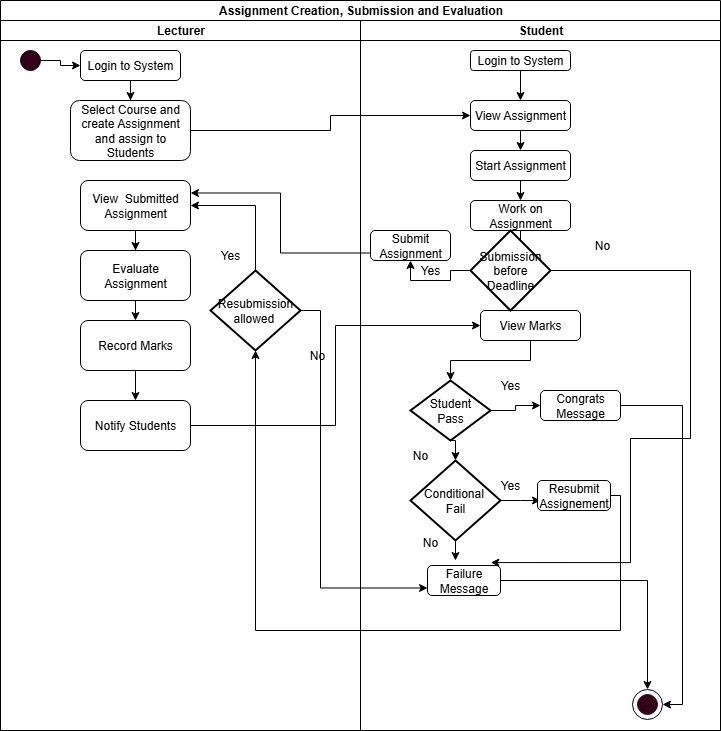

The diagram above was exported from draw.io. Its source (the exported page's mxGraphModel, read from the mxfile embedded in the PNG):
<mxGraphModel dx="1183" dy="641" grid="1" gridSize="10" guides="1" tooltips="1" connect="1" arrows="1" fold="1" page="1" pageScale="1" pageWidth="827" pageHeight="1169" math="0" shadow="0">
  <root>
    <mxCell id="WIyWlLk6GJQsqaUBKTNV-0" />
    <mxCell id="WIyWlLk6GJQsqaUBKTNV-1" parent="WIyWlLk6GJQsqaUBKTNV-0" />
    <mxCell id="oaFihupvre68x7rCdRRX-6" value="Assignment Creation, Submission and Evaluation" style="swimlane;childLayout=stackLayout;resizeParent=1;resizeParentMax=0;startSize=20;html=1;" vertex="1" parent="WIyWlLk6GJQsqaUBKTNV-1">
      <mxGeometry x="230" y="20" width="720" height="730" as="geometry" />
    </mxCell>
    <mxCell id="oaFihupvre68x7rCdRRX-7" value="Lecturer" style="swimlane;startSize=20;html=1;" vertex="1" parent="oaFihupvre68x7rCdRRX-6">
      <mxGeometry y="20" width="360" height="710" as="geometry" />
    </mxCell>
    <mxCell id="oaFihupvre68x7rCdRRX-86" style="edgeStyle=orthogonalEdgeStyle;rounded=0;orthogonalLoop=1;jettySize=auto;html=1;exitX=1;exitY=0.5;exitDx=0;exitDy=0;entryX=0;entryY=0.5;entryDx=0;entryDy=0;" edge="1" parent="oaFihupvre68x7rCdRRX-7" source="oaFihupvre68x7rCdRRX-10" target="oaFihupvre68x7rCdRRX-12">
      <mxGeometry relative="1" as="geometry" />
    </mxCell>
    <mxCell id="oaFihupvre68x7rCdRRX-10" value="" style="ellipse;whiteSpace=wrap;html=1;aspect=fixed;fillColor=#33001A;" vertex="1" parent="oaFihupvre68x7rCdRRX-7">
      <mxGeometry x="20" y="30" width="20" height="20" as="geometry" />
    </mxCell>
    <mxCell id="oaFihupvre68x7rCdRRX-64" style="edgeStyle=orthogonalEdgeStyle;rounded=0;orthogonalLoop=1;jettySize=auto;html=1;exitX=0.5;exitY=1;exitDx=0;exitDy=0;" edge="1" parent="oaFihupvre68x7rCdRRX-7" source="oaFihupvre68x7rCdRRX-12" target="oaFihupvre68x7rCdRRX-14">
      <mxGeometry relative="1" as="geometry" />
    </mxCell>
    <mxCell id="oaFihupvre68x7rCdRRX-12" value="Login to System" style="rounded=1;whiteSpace=wrap;html=1;" vertex="1" parent="oaFihupvre68x7rCdRRX-7">
      <mxGeometry x="80" y="30" width="100" height="30" as="geometry" />
    </mxCell>
    <mxCell id="oaFihupvre68x7rCdRRX-14" value="Select Course and create Assignment and assign to Students" style="rounded=1;whiteSpace=wrap;html=1;" vertex="1" parent="oaFihupvre68x7rCdRRX-7">
      <mxGeometry x="70" y="80" width="120" height="60" as="geometry" />
    </mxCell>
    <mxCell id="oaFihupvre68x7rCdRRX-75" style="edgeStyle=orthogonalEdgeStyle;rounded=0;orthogonalLoop=1;jettySize=auto;html=1;exitX=0.5;exitY=1;exitDx=0;exitDy=0;" edge="1" parent="oaFihupvre68x7rCdRRX-7" source="oaFihupvre68x7rCdRRX-27" target="oaFihupvre68x7rCdRRX-28">
      <mxGeometry relative="1" as="geometry" />
    </mxCell>
    <mxCell id="oaFihupvre68x7rCdRRX-27" value="View&amp;nbsp; Submitted Assignment" style="rounded=1;whiteSpace=wrap;html=1;" vertex="1" parent="oaFihupvre68x7rCdRRX-7">
      <mxGeometry x="80" y="160" width="110" height="50" as="geometry" />
    </mxCell>
    <mxCell id="oaFihupvre68x7rCdRRX-70" style="edgeStyle=orthogonalEdgeStyle;rounded=0;orthogonalLoop=1;jettySize=auto;html=1;exitX=0.5;exitY=1;exitDx=0;exitDy=0;entryX=0.5;entryY=0;entryDx=0;entryDy=0;" edge="1" parent="oaFihupvre68x7rCdRRX-7" source="oaFihupvre68x7rCdRRX-28" target="oaFihupvre68x7rCdRRX-29">
      <mxGeometry relative="1" as="geometry" />
    </mxCell>
    <mxCell id="oaFihupvre68x7rCdRRX-28" value="Evaluate Assignment" style="rounded=1;whiteSpace=wrap;html=1;" vertex="1" parent="oaFihupvre68x7rCdRRX-7">
      <mxGeometry x="80" y="230" width="110" height="50" as="geometry" />
    </mxCell>
    <mxCell id="oaFihupvre68x7rCdRRX-77" style="edgeStyle=orthogonalEdgeStyle;rounded=0;orthogonalLoop=1;jettySize=auto;html=1;exitX=0.5;exitY=1;exitDx=0;exitDy=0;entryX=0.5;entryY=0;entryDx=0;entryDy=0;" edge="1" parent="oaFihupvre68x7rCdRRX-7" source="oaFihupvre68x7rCdRRX-29" target="oaFihupvre68x7rCdRRX-30">
      <mxGeometry relative="1" as="geometry" />
    </mxCell>
    <mxCell id="oaFihupvre68x7rCdRRX-29" value="Record Marks" style="rounded=1;whiteSpace=wrap;html=1;" vertex="1" parent="oaFihupvre68x7rCdRRX-7">
      <mxGeometry x="80" y="300" width="110" height="50" as="geometry" />
    </mxCell>
    <mxCell id="oaFihupvre68x7rCdRRX-30" value="Notify Students" style="rounded=1;whiteSpace=wrap;html=1;" vertex="1" parent="oaFihupvre68x7rCdRRX-7">
      <mxGeometry x="80" y="380" width="110" height="50" as="geometry" />
    </mxCell>
    <mxCell id="oaFihupvre68x7rCdRRX-100" style="edgeStyle=orthogonalEdgeStyle;rounded=0;orthogonalLoop=1;jettySize=auto;html=1;exitX=0.5;exitY=0;exitDx=0;exitDy=0;exitPerimeter=0;entryX=1;entryY=0.5;entryDx=0;entryDy=0;" edge="1" parent="oaFihupvre68x7rCdRRX-7" source="oaFihupvre68x7rCdRRX-98" target="oaFihupvre68x7rCdRRX-27">
      <mxGeometry relative="1" as="geometry" />
    </mxCell>
    <mxCell id="oaFihupvre68x7rCdRRX-98" value="Resubmission&lt;br&gt;allowed&amp;nbsp;" style="strokeWidth=2;html=1;shape=mxgraph.flowchart.decision;whiteSpace=wrap;" vertex="1" parent="oaFihupvre68x7rCdRRX-7">
      <mxGeometry x="210" y="250" width="90" height="80" as="geometry" />
    </mxCell>
    <mxCell id="oaFihupvre68x7rCdRRX-71" style="edgeStyle=orthogonalEdgeStyle;rounded=0;orthogonalLoop=1;jettySize=auto;html=1;exitX=0;exitY=0.75;exitDx=0;exitDy=0;entryX=1;entryY=0.25;entryDx=0;entryDy=0;" edge="1" parent="oaFihupvre68x7rCdRRX-6" source="oaFihupvre68x7rCdRRX-88" target="oaFihupvre68x7rCdRRX-27">
      <mxGeometry relative="1" as="geometry">
        <mxPoint x="460" y="275" as="sourcePoint" />
      </mxGeometry>
    </mxCell>
    <mxCell id="oaFihupvre68x7rCdRRX-73" style="edgeStyle=orthogonalEdgeStyle;rounded=0;orthogonalLoop=1;jettySize=auto;html=1;exitX=1;exitY=0.5;exitDx=0;exitDy=0;" edge="1" parent="oaFihupvre68x7rCdRRX-6" source="oaFihupvre68x7rCdRRX-14" target="oaFihupvre68x7rCdRRX-15">
      <mxGeometry relative="1" as="geometry" />
    </mxCell>
    <mxCell id="oaFihupvre68x7rCdRRX-78" style="edgeStyle=orthogonalEdgeStyle;rounded=0;orthogonalLoop=1;jettySize=auto;html=1;exitX=1;exitY=0.5;exitDx=0;exitDy=0;entryX=0;entryY=0.5;entryDx=0;entryDy=0;" edge="1" parent="oaFihupvre68x7rCdRRX-6" source="oaFihupvre68x7rCdRRX-30" target="oaFihupvre68x7rCdRRX-31">
      <mxGeometry relative="1" as="geometry" />
    </mxCell>
    <mxCell id="oaFihupvre68x7rCdRRX-8" value="Student" style="swimlane;startSize=20;html=1;" vertex="1" parent="oaFihupvre68x7rCdRRX-6">
      <mxGeometry x="360" y="20" width="360" height="710" as="geometry" />
    </mxCell>
    <mxCell id="oaFihupvre68x7rCdRRX-65" style="edgeStyle=orthogonalEdgeStyle;rounded=0;orthogonalLoop=1;jettySize=auto;html=1;exitX=0.5;exitY=1;exitDx=0;exitDy=0;" edge="1" parent="oaFihupvre68x7rCdRRX-8" source="oaFihupvre68x7rCdRRX-13" target="oaFihupvre68x7rCdRRX-15">
      <mxGeometry relative="1" as="geometry" />
    </mxCell>
    <mxCell id="oaFihupvre68x7rCdRRX-13" value="Login to System" style="rounded=1;whiteSpace=wrap;html=1;" vertex="1" parent="oaFihupvre68x7rCdRRX-8">
      <mxGeometry x="110" y="30" width="100" height="20" as="geometry" />
    </mxCell>
    <mxCell id="oaFihupvre68x7rCdRRX-67" style="edgeStyle=orthogonalEdgeStyle;rounded=0;orthogonalLoop=1;jettySize=auto;html=1;exitX=0.5;exitY=1;exitDx=0;exitDy=0;entryX=0.5;entryY=0;entryDx=0;entryDy=0;" edge="1" parent="oaFihupvre68x7rCdRRX-8" source="oaFihupvre68x7rCdRRX-15" target="oaFihupvre68x7rCdRRX-24">
      <mxGeometry relative="1" as="geometry" />
    </mxCell>
    <mxCell id="oaFihupvre68x7rCdRRX-15" value="View Assignment" style="rounded=1;whiteSpace=wrap;html=1;" vertex="1" parent="oaFihupvre68x7rCdRRX-8">
      <mxGeometry x="110" y="80" width="100" height="30" as="geometry" />
    </mxCell>
    <mxCell id="oaFihupvre68x7rCdRRX-74" style="edgeStyle=orthogonalEdgeStyle;rounded=0;orthogonalLoop=1;jettySize=auto;html=1;exitX=0.5;exitY=1;exitDx=0;exitDy=0;entryX=0.5;entryY=0;entryDx=0;entryDy=0;" edge="1" parent="oaFihupvre68x7rCdRRX-8" source="oaFihupvre68x7rCdRRX-24" target="oaFihupvre68x7rCdRRX-25">
      <mxGeometry relative="1" as="geometry" />
    </mxCell>
    <mxCell id="oaFihupvre68x7rCdRRX-24" value="Start Assignment" style="rounded=1;whiteSpace=wrap;html=1;" vertex="1" parent="oaFihupvre68x7rCdRRX-8">
      <mxGeometry x="110" y="130" width="100" height="30" as="geometry" />
    </mxCell>
    <mxCell id="oaFihupvre68x7rCdRRX-68" style="edgeStyle=orthogonalEdgeStyle;rounded=0;orthogonalLoop=1;jettySize=auto;html=1;exitX=0.5;exitY=1;exitDx=0;exitDy=0;entryX=0.5;entryY=0;entryDx=0;entryDy=0;" edge="1" parent="oaFihupvre68x7rCdRRX-8" source="oaFihupvre68x7rCdRRX-25">
      <mxGeometry relative="1" as="geometry">
        <mxPoint x="160" y="240" as="targetPoint" />
      </mxGeometry>
    </mxCell>
    <mxCell id="oaFihupvre68x7rCdRRX-25" value="Work on Assignment" style="rounded=1;whiteSpace=wrap;html=1;" vertex="1" parent="oaFihupvre68x7rCdRRX-8">
      <mxGeometry x="110" y="180" width="100" height="30" as="geometry" />
    </mxCell>
    <mxCell id="oaFihupvre68x7rCdRRX-97" style="edgeStyle=orthogonalEdgeStyle;rounded=0;orthogonalLoop=1;jettySize=auto;html=1;exitX=0.5;exitY=1;exitDx=0;exitDy=0;" edge="1" parent="oaFihupvre68x7rCdRRX-8" source="oaFihupvre68x7rCdRRX-31" target="oaFihupvre68x7rCdRRX-32">
      <mxGeometry relative="1" as="geometry" />
    </mxCell>
    <mxCell id="oaFihupvre68x7rCdRRX-31" value="View Marks" style="rounded=1;whiteSpace=wrap;html=1;" vertex="1" parent="oaFihupvre68x7rCdRRX-8">
      <mxGeometry x="120" y="290" width="100" height="30" as="geometry" />
    </mxCell>
    <mxCell id="oaFihupvre68x7rCdRRX-55" style="edgeStyle=orthogonalEdgeStyle;rounded=0;orthogonalLoop=1;jettySize=auto;html=1;exitX=1;exitY=0.5;exitDx=0;exitDy=0;exitPerimeter=0;entryX=0;entryY=0.5;entryDx=0;entryDy=0;" edge="1" parent="oaFihupvre68x7rCdRRX-8" source="oaFihupvre68x7rCdRRX-32" target="oaFihupvre68x7rCdRRX-33">
      <mxGeometry relative="1" as="geometry" />
    </mxCell>
    <mxCell id="oaFihupvre68x7rCdRRX-32" value="Student&lt;br&gt;Pass" style="strokeWidth=2;html=1;shape=mxgraph.flowchart.decision;whiteSpace=wrap;" vertex="1" parent="oaFihupvre68x7rCdRRX-8">
      <mxGeometry x="50" y="360" width="80" height="60" as="geometry" />
    </mxCell>
    <mxCell id="oaFihupvre68x7rCdRRX-62" style="edgeStyle=orthogonalEdgeStyle;rounded=0;orthogonalLoop=1;jettySize=auto;html=1;exitX=1;exitY=0.5;exitDx=0;exitDy=0;entryX=1;entryY=0.5;entryDx=0;entryDy=0;" edge="1" parent="oaFihupvre68x7rCdRRX-8" source="oaFihupvre68x7rCdRRX-33" target="oaFihupvre68x7rCdRRX-34">
      <mxGeometry relative="1" as="geometry" />
    </mxCell>
    <mxCell id="oaFihupvre68x7rCdRRX-33" value="Congrats Message" style="rounded=1;whiteSpace=wrap;html=1;" vertex="1" parent="oaFihupvre68x7rCdRRX-8">
      <mxGeometry x="180" y="370" width="80" height="30" as="geometry" />
    </mxCell>
    <mxCell id="oaFihupvre68x7rCdRRX-34" value="" style="ellipse;whiteSpace=wrap;html=1;aspect=fixed;" vertex="1" parent="oaFihupvre68x7rCdRRX-8">
      <mxGeometry x="272" y="669" width="30" height="30" as="geometry" />
    </mxCell>
    <mxCell id="oaFihupvre68x7rCdRRX-54" value="" style="ellipse;whiteSpace=wrap;html=1;aspect=fixed;strokeColor=#33001A;fillColor=#33001A;" vertex="1" parent="oaFihupvre68x7rCdRRX-8">
      <mxGeometry x="277" y="674" width="20" height="20" as="geometry" />
    </mxCell>
    <mxCell id="oaFihupvre68x7rCdRRX-56" value="Yes" style="text;html=1;align=center;verticalAlign=middle;whiteSpace=wrap;rounded=0;" vertex="1" parent="oaFihupvre68x7rCdRRX-8">
      <mxGeometry x="120" y="350" width="60" height="30" as="geometry" />
    </mxCell>
    <mxCell id="oaFihupvre68x7rCdRRX-59" style="edgeStyle=orthogonalEdgeStyle;rounded=0;orthogonalLoop=1;jettySize=auto;html=1;exitX=1;exitY=0.5;exitDx=0;exitDy=0;exitPerimeter=0;" edge="1" parent="oaFihupvre68x7rCdRRX-8" source="oaFihupvre68x7rCdRRX-57">
      <mxGeometry relative="1" as="geometry">
        <mxPoint x="180" y="480" as="targetPoint" />
      </mxGeometry>
    </mxCell>
    <mxCell id="oaFihupvre68x7rCdRRX-84" style="edgeStyle=orthogonalEdgeStyle;rounded=0;orthogonalLoop=1;jettySize=auto;html=1;exitX=0.5;exitY=1;exitDx=0;exitDy=0;exitPerimeter=0;" edge="1" parent="oaFihupvre68x7rCdRRX-8" source="oaFihupvre68x7rCdRRX-57">
      <mxGeometry relative="1" as="geometry">
        <mxPoint x="95" y="540" as="targetPoint" />
      </mxGeometry>
    </mxCell>
    <mxCell id="oaFihupvre68x7rCdRRX-57" value="Conditional&amp;nbsp;&lt;br&gt;Fail" style="strokeWidth=2;html=1;shape=mxgraph.flowchart.decision;whiteSpace=wrap;" vertex="1" parent="oaFihupvre68x7rCdRRX-8">
      <mxGeometry x="50" y="440" width="90" height="80" as="geometry" />
    </mxCell>
    <mxCell id="oaFihupvre68x7rCdRRX-58" style="edgeStyle=orthogonalEdgeStyle;rounded=0;orthogonalLoop=1;jettySize=auto;html=1;exitX=0.5;exitY=1;exitDx=0;exitDy=0;exitPerimeter=0;entryX=0.5;entryY=0;entryDx=0;entryDy=0;entryPerimeter=0;" edge="1" parent="oaFihupvre68x7rCdRRX-8" source="oaFihupvre68x7rCdRRX-32" target="oaFihupvre68x7rCdRRX-57">
      <mxGeometry relative="1" as="geometry" />
    </mxCell>
    <mxCell id="oaFihupvre68x7rCdRRX-60" value="Resubmit Assignement" style="rounded=1;whiteSpace=wrap;html=1;" vertex="1" parent="oaFihupvre68x7rCdRRX-8">
      <mxGeometry x="177" y="460" width="73" height="30" as="geometry" />
    </mxCell>
    <mxCell id="oaFihupvre68x7rCdRRX-79" value="Yes" style="text;html=1;align=center;verticalAlign=middle;whiteSpace=wrap;rounded=0;" vertex="1" parent="oaFihupvre68x7rCdRRX-8">
      <mxGeometry x="120" y="450" width="60" height="30" as="geometry" />
    </mxCell>
    <mxCell id="oaFihupvre68x7rCdRRX-80" value="No" style="text;html=1;align=center;verticalAlign=middle;whiteSpace=wrap;rounded=0;" vertex="1" parent="oaFihupvre68x7rCdRRX-8">
      <mxGeometry x="30" y="420" width="60" height="30" as="geometry" />
    </mxCell>
    <mxCell id="oaFihupvre68x7rCdRRX-83" style="edgeStyle=orthogonalEdgeStyle;rounded=0;orthogonalLoop=1;jettySize=auto;html=1;exitX=1;exitY=0.5;exitDx=0;exitDy=0;entryX=0.5;entryY=0;entryDx=0;entryDy=0;" edge="1" parent="oaFihupvre68x7rCdRRX-8" source="oaFihupvre68x7rCdRRX-81" target="oaFihupvre68x7rCdRRX-34">
      <mxGeometry relative="1" as="geometry" />
    </mxCell>
    <mxCell id="oaFihupvre68x7rCdRRX-81" value="Failure Message" style="rounded=1;whiteSpace=wrap;html=1;" vertex="1" parent="oaFihupvre68x7rCdRRX-8">
      <mxGeometry x="67" y="545" width="73" height="30" as="geometry" />
    </mxCell>
    <mxCell id="oaFihupvre68x7rCdRRX-94" style="edgeStyle=orthogonalEdgeStyle;rounded=0;orthogonalLoop=1;jettySize=auto;html=1;exitX=0;exitY=0.5;exitDx=0;exitDy=0;exitPerimeter=0;entryX=0.5;entryY=1;entryDx=0;entryDy=0;" edge="1" parent="oaFihupvre68x7rCdRRX-8" source="oaFihupvre68x7rCdRRX-87" target="oaFihupvre68x7rCdRRX-88">
      <mxGeometry relative="1" as="geometry" />
    </mxCell>
    <mxCell id="oaFihupvre68x7rCdRRX-87" value="Submission before Deadline" style="strokeWidth=2;html=1;shape=mxgraph.flowchart.decision;whiteSpace=wrap;" vertex="1" parent="oaFihupvre68x7rCdRRX-8">
      <mxGeometry x="110" y="210" width="80" height="80" as="geometry" />
    </mxCell>
    <mxCell id="oaFihupvre68x7rCdRRX-88" value="Submit Assignment" style="rounded=1;whiteSpace=wrap;html=1;" vertex="1" parent="oaFihupvre68x7rCdRRX-8">
      <mxGeometry x="10" y="210" width="80" height="30" as="geometry" />
    </mxCell>
    <mxCell id="oaFihupvre68x7rCdRRX-91" value="No" style="text;html=1;align=center;verticalAlign=middle;whiteSpace=wrap;rounded=0;" vertex="1" parent="oaFihupvre68x7rCdRRX-8">
      <mxGeometry x="212" y="210" width="60" height="30" as="geometry" />
    </mxCell>
    <mxCell id="oaFihupvre68x7rCdRRX-95" value="Yes" style="text;html=1;align=center;verticalAlign=middle;whiteSpace=wrap;rounded=0;" vertex="1" parent="oaFihupvre68x7rCdRRX-8">
      <mxGeometry x="40" y="235" width="60" height="30" as="geometry" />
    </mxCell>
    <mxCell id="oaFihupvre68x7rCdRRX-106" style="edgeStyle=orthogonalEdgeStyle;rounded=0;orthogonalLoop=1;jettySize=auto;html=1;exitX=1;exitY=0.5;exitDx=0;exitDy=0;exitPerimeter=0;entryX=0.868;entryY=-0.097;entryDx=0;entryDy=0;entryPerimeter=0;" edge="1" parent="oaFihupvre68x7rCdRRX-8" source="oaFihupvre68x7rCdRRX-87" target="oaFihupvre68x7rCdRRX-81">
      <mxGeometry relative="1" as="geometry">
        <Array as="points">
          <mxPoint x="330" y="250" />
          <mxPoint x="330" y="418" />
          <mxPoint x="270" y="418" />
          <mxPoint x="270" y="542" />
        </Array>
      </mxGeometry>
    </mxCell>
    <mxCell id="oaFihupvre68x7rCdRRX-99" style="edgeStyle=orthogonalEdgeStyle;rounded=0;orthogonalLoop=1;jettySize=auto;html=1;exitX=1;exitY=0.5;exitDx=0;exitDy=0;entryX=0.5;entryY=1;entryDx=0;entryDy=0;entryPerimeter=0;" edge="1" parent="oaFihupvre68x7rCdRRX-6" source="oaFihupvre68x7rCdRRX-60" target="oaFihupvre68x7rCdRRX-98">
      <mxGeometry relative="1" as="geometry">
        <Array as="points">
          <mxPoint x="620" y="495" />
          <mxPoint x="620" y="630" />
          <mxPoint x="255" y="630" />
        </Array>
      </mxGeometry>
    </mxCell>
    <mxCell id="oaFihupvre68x7rCdRRX-105" style="edgeStyle=orthogonalEdgeStyle;rounded=0;orthogonalLoop=1;jettySize=auto;html=1;exitX=1;exitY=0.5;exitDx=0;exitDy=0;exitPerimeter=0;entryX=0;entryY=0.75;entryDx=0;entryDy=0;" edge="1" parent="oaFihupvre68x7rCdRRX-6" source="oaFihupvre68x7rCdRRX-98" target="oaFihupvre68x7rCdRRX-81">
      <mxGeometry relative="1" as="geometry">
        <Array as="points">
          <mxPoint x="320" y="310" />
          <mxPoint x="320" y="588" />
        </Array>
      </mxGeometry>
    </mxCell>
    <mxCell id="oaFihupvre68x7rCdRRX-85" value="No" style="text;html=1;align=center;verticalAlign=middle;whiteSpace=wrap;rounded=0;" vertex="1" parent="WIyWlLk6GJQsqaUBKTNV-1">
      <mxGeometry x="630" y="547" width="60" height="30" as="geometry" />
    </mxCell>
    <mxCell id="oaFihupvre68x7rCdRRX-102" value="Yes" style="text;html=1;align=center;verticalAlign=middle;whiteSpace=wrap;rounded=0;" vertex="1" parent="WIyWlLk6GJQsqaUBKTNV-1">
      <mxGeometry x="430" y="260" width="60" height="30" as="geometry" />
    </mxCell>
    <mxCell id="oaFihupvre68x7rCdRRX-104" value="No" style="text;html=1;align=center;verticalAlign=middle;whiteSpace=wrap;rounded=0;" vertex="1" parent="WIyWlLk6GJQsqaUBKTNV-1">
      <mxGeometry x="517" y="360" width="60" height="30" as="geometry" />
    </mxCell>
  </root>
</mxGraphModel>